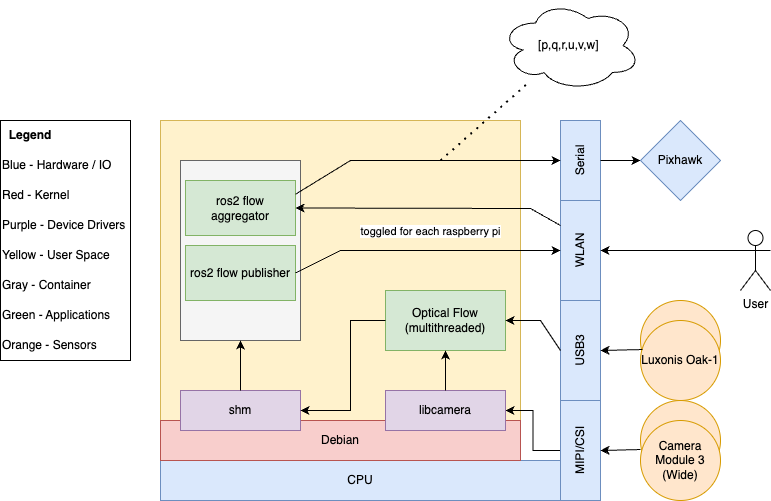

The diagram above was exported from draw.io. Its source (the exported page's mxGraphModel, read from the mxfile embedded in the PNG):
<mxGraphModel dx="1303" dy="2069" grid="1" gridSize="10" guides="1" tooltips="1" connect="1" arrows="1" fold="1" page="1" pageScale="1" pageWidth="850" pageHeight="1100" math="0" shadow="0">
  <root>
    <mxCell id="0" />
    <mxCell id="1" parent="0" />
    <mxCell id="NM8d4cmvQRHP9zZ6Z2rd-34" value="" style="ellipse;whiteSpace=wrap;html=1;aspect=fixed;fillColor=#ffe6cc;strokeColor=#d79b00;" parent="1" vertex="1">
      <mxGeometry x="680" y="280" width="80" height="80" as="geometry" />
    </mxCell>
    <mxCell id="NM8d4cmvQRHP9zZ6Z2rd-25" value="" style="rounded=0;whiteSpace=wrap;html=1;fillColor=#fff2cc;strokeColor=#d6b656;" parent="1" vertex="1">
      <mxGeometry x="200" y="100" width="360" height="300" as="geometry" />
    </mxCell>
    <mxCell id="NM8d4cmvQRHP9zZ6Z2rd-1" value="CPU" style="rounded=0;whiteSpace=wrap;html=1;fillColor=#dae8fc;strokeColor=#6c8ebf;" parent="1" vertex="1">
      <mxGeometry x="200" y="440" width="400" height="40" as="geometry" />
    </mxCell>
    <mxCell id="NM8d4cmvQRHP9zZ6Z2rd-3" value="USB3" style="rounded=0;whiteSpace=wrap;html=1;fillColor=#dae8fc;strokeColor=#6c8ebf;rotation=-90;" parent="1" vertex="1">
      <mxGeometry x="570" y="310" width="100" height="40" as="geometry" />
    </mxCell>
    <mxCell id="NM8d4cmvQRHP9zZ6Z2rd-4" value="WLAN" style="rounded=0;whiteSpace=wrap;html=1;fillColor=#dae8fc;strokeColor=#6c8ebf;rotation=-90;" parent="1" vertex="1">
      <mxGeometry x="570" y="210" width="100" height="40" as="geometry" />
    </mxCell>
    <mxCell id="NM8d4cmvQRHP9zZ6Z2rd-5" value="Debian" style="rounded=0;whiteSpace=wrap;html=1;fillColor=#f8cecc;strokeColor=#b85450;" parent="1" vertex="1">
      <mxGeometry x="200" y="400" width="360" height="40" as="geometry" />
    </mxCell>
    <mxCell id="NM8d4cmvQRHP9zZ6Z2rd-30" style="edgeStyle=orthogonalEdgeStyle;rounded=0;orthogonalLoop=1;jettySize=auto;html=1;exitX=0.5;exitY=0;exitDx=0;exitDy=0;" parent="1" source="NM8d4cmvQRHP9zZ6Z2rd-9" target="NM8d4cmvQRHP9zZ6Z2rd-8" edge="1">
      <mxGeometry relative="1" as="geometry" />
    </mxCell>
    <mxCell id="NM8d4cmvQRHP9zZ6Z2rd-8" value="libcamera" style="rounded=0;whiteSpace=wrap;html=1;fillColor=#e1d5e7;strokeColor=#9673a6;rotation=0;" parent="1" vertex="1">
      <mxGeometry x="425" y="370" width="120" height="40" as="geometry" />
    </mxCell>
    <mxCell id="NM8d4cmvQRHP9zZ6Z2rd-9" value="MIPI/CSI" style="rounded=0;whiteSpace=wrap;html=1;fillColor=#dae8fc;strokeColor=#6c8ebf;rotation=-90;" parent="1" vertex="1">
      <mxGeometry x="570" y="410" width="100" height="40" as="geometry" />
    </mxCell>
    <mxCell id="NM8d4cmvQRHP9zZ6Z2rd-13" value="" style="rounded=0;whiteSpace=wrap;html=1;align=left;" parent="1" vertex="1">
      <mxGeometry x="40" y="100" width="130" height="240" as="geometry" />
    </mxCell>
    <mxCell id="NM8d4cmvQRHP9zZ6Z2rd-14" value="&lt;b&gt;Legend&lt;/b&gt;" style="text;html=1;align=center;verticalAlign=middle;whiteSpace=wrap;rounded=0;" parent="1" vertex="1">
      <mxGeometry x="40" y="100" width="60" height="30" as="geometry" />
    </mxCell>
    <mxCell id="NM8d4cmvQRHP9zZ6Z2rd-15" value="Blue - Hardware / IO" style="text;html=1;align=left;verticalAlign=middle;whiteSpace=wrap;rounded=0;" parent="1" vertex="1">
      <mxGeometry x="40" y="130" width="120" height="30" as="geometry" />
    </mxCell>
    <mxCell id="NM8d4cmvQRHP9zZ6Z2rd-16" value="Red - Kernel" style="text;html=1;align=left;verticalAlign=middle;whiteSpace=wrap;rounded=0;" parent="1" vertex="1">
      <mxGeometry x="40" y="160" width="120" height="30" as="geometry" />
    </mxCell>
    <mxCell id="NM8d4cmvQRHP9zZ6Z2rd-17" value="Purple - Device Drivers" style="text;html=1;align=left;verticalAlign=middle;whiteSpace=wrap;rounded=0;" parent="1" vertex="1">
      <mxGeometry x="40" y="190" width="140" height="30" as="geometry" />
    </mxCell>
    <mxCell id="NM8d4cmvQRHP9zZ6Z2rd-18" value="Yellow - User Space" style="text;html=1;align=left;verticalAlign=middle;whiteSpace=wrap;rounded=0;" parent="1" vertex="1">
      <mxGeometry x="40" y="220" width="140" height="30" as="geometry" />
    </mxCell>
    <mxCell id="NM8d4cmvQRHP9zZ6Z2rd-21" value="shm" style="rounded=0;whiteSpace=wrap;html=1;fillColor=#e1d5e7;strokeColor=#9673a6;rotation=0;" parent="1" vertex="1">
      <mxGeometry x="220" y="370" width="120" height="40" as="geometry" />
    </mxCell>
    <mxCell id="NM8d4cmvQRHP9zZ6Z2rd-26" value="Gray - Container" style="text;html=1;align=left;verticalAlign=middle;whiteSpace=wrap;rounded=0;" parent="1" vertex="1">
      <mxGeometry x="40" y="250" width="140" height="30" as="geometry" />
    </mxCell>
    <mxCell id="NM8d4cmvQRHP9zZ6Z2rd-27" value="Optical Flow (multithreaded)" style="rounded=0;whiteSpace=wrap;html=1;fillColor=#d5e8d4;strokeColor=#82b366;" parent="1" vertex="1">
      <mxGeometry x="425" y="270" width="120" height="60" as="geometry" />
    </mxCell>
    <mxCell id="NM8d4cmvQRHP9zZ6Z2rd-28" value="" style="endArrow=classic;html=1;rounded=0;entryX=0.5;entryY=1;entryDx=0;entryDy=0;exitX=0.5;exitY=0;exitDx=0;exitDy=0;" parent="1" source="NM8d4cmvQRHP9zZ6Z2rd-8" target="NM8d4cmvQRHP9zZ6Z2rd-27" edge="1">
      <mxGeometry width="50" height="50" relative="1" as="geometry">
        <mxPoint x="470" y="280" as="sourcePoint" />
        <mxPoint x="420" y="330" as="targetPoint" />
      </mxGeometry>
    </mxCell>
    <mxCell id="NM8d4cmvQRHP9zZ6Z2rd-29" value="" style="endArrow=classic;html=1;rounded=0;exitX=0.5;exitY=0;exitDx=0;exitDy=0;entryX=1;entryY=0.5;entryDx=0;entryDy=0;" parent="1" source="NM8d4cmvQRHP9zZ6Z2rd-3" target="NM8d4cmvQRHP9zZ6Z2rd-27" edge="1">
      <mxGeometry width="50" height="50" relative="1" as="geometry">
        <mxPoint x="470" y="280" as="sourcePoint" />
        <mxPoint x="420" y="330" as="targetPoint" />
        <Array as="points">
          <mxPoint x="580" y="300" />
        </Array>
      </mxGeometry>
    </mxCell>
    <mxCell id="NM8d4cmvQRHP9zZ6Z2rd-32" value="" style="ellipse;whiteSpace=wrap;html=1;aspect=fixed;fillColor=#ffe6cc;strokeColor=#d79b00;" parent="1" vertex="1">
      <mxGeometry x="680" y="380" width="80" height="80" as="geometry" />
    </mxCell>
    <mxCell id="NM8d4cmvQRHP9zZ6Z2rd-33" value="Orange - Sensors" style="text;html=1;align=left;verticalAlign=middle;whiteSpace=wrap;rounded=0;" parent="1" vertex="1">
      <mxGeometry x="40" y="310" width="140" height="30" as="geometry" />
    </mxCell>
    <mxCell id="NM8d4cmvQRHP9zZ6Z2rd-37" value="Luxonis Oak-1" style="ellipse;whiteSpace=wrap;html=1;aspect=fixed;fillColor=#ffe6cc;strokeColor=#d79b00;" parent="1" vertex="1">
      <mxGeometry x="680" y="300" width="80" height="80" as="geometry" />
    </mxCell>
    <mxCell id="NM8d4cmvQRHP9zZ6Z2rd-38" value="Camera Module 3 (Wide)" style="ellipse;whiteSpace=wrap;html=1;aspect=fixed;fillColor=#ffe6cc;strokeColor=#d79b00;" parent="1" vertex="1">
      <mxGeometry x="680" y="400" width="80" height="80" as="geometry" />
    </mxCell>
    <mxCell id="NM8d4cmvQRHP9zZ6Z2rd-40" value="" style="endArrow=classic;html=1;rounded=0;exitX=0.025;exitY=0.363;exitDx=0;exitDy=0;entryX=0.5;entryY=1;entryDx=0;entryDy=0;exitPerimeter=0;" parent="1" source="NM8d4cmvQRHP9zZ6Z2rd-37" target="NM8d4cmvQRHP9zZ6Z2rd-3" edge="1">
      <mxGeometry width="50" height="50" relative="1" as="geometry">
        <mxPoint x="470" y="280" as="sourcePoint" />
        <mxPoint x="420" y="330" as="targetPoint" />
      </mxGeometry>
    </mxCell>
    <mxCell id="NM8d4cmvQRHP9zZ6Z2rd-41" value="" style="endArrow=classic;html=1;rounded=0;exitX=0;exitY=0.363;exitDx=0;exitDy=0;entryX=0.5;entryY=1;entryDx=0;entryDy=0;exitPerimeter=0;" parent="1" source="NM8d4cmvQRHP9zZ6Z2rd-38" target="NM8d4cmvQRHP9zZ6Z2rd-9" edge="1">
      <mxGeometry width="50" height="50" relative="1" as="geometry">
        <mxPoint x="470" y="280" as="sourcePoint" />
        <mxPoint x="420" y="330" as="targetPoint" />
      </mxGeometry>
    </mxCell>
    <mxCell id="NM8d4cmvQRHP9zZ6Z2rd-42" value="" style="rounded=0;whiteSpace=wrap;html=1;fillColor=#f5f5f5;strokeColor=#666666;fontColor=#333333;" parent="1" vertex="1">
      <mxGeometry x="220" y="140" width="120" height="180" as="geometry" />
    </mxCell>
    <mxCell id="NM8d4cmvQRHP9zZ6Z2rd-43" value="Green - Applications" style="text;html=1;align=left;verticalAlign=middle;whiteSpace=wrap;rounded=0;" parent="1" vertex="1">
      <mxGeometry x="40" y="280" width="140" height="30" as="geometry" />
    </mxCell>
    <mxCell id="NM8d4cmvQRHP9zZ6Z2rd-44" value="ros2 flow aggregator" style="rounded=0;whiteSpace=wrap;html=1;fillColor=#d5e8d4;strokeColor=#82b366;" parent="1" vertex="1">
      <mxGeometry x="225" y="160" width="110" height="55" as="geometry" />
    </mxCell>
    <mxCell id="NM8d4cmvQRHP9zZ6Z2rd-46" value="" style="endArrow=classic;html=1;rounded=0;exitX=0.5;exitY=0;exitDx=0;exitDy=0;entryX=0.5;entryY=1;entryDx=0;entryDy=0;" parent="1" source="NM8d4cmvQRHP9zZ6Z2rd-21" target="NM8d4cmvQRHP9zZ6Z2rd-42" edge="1">
      <mxGeometry width="50" height="50" relative="1" as="geometry">
        <mxPoint x="470" y="280" as="sourcePoint" />
        <mxPoint x="420" y="330" as="targetPoint" />
      </mxGeometry>
    </mxCell>
    <mxCell id="NM8d4cmvQRHP9zZ6Z2rd-48" value="" style="endArrow=classic;html=1;rounded=0;exitX=0;exitY=0.5;exitDx=0;exitDy=0;entryX=1;entryY=0.5;entryDx=0;entryDy=0;" parent="1" source="NM8d4cmvQRHP9zZ6Z2rd-27" target="NM8d4cmvQRHP9zZ6Z2rd-21" edge="1">
      <mxGeometry width="50" height="50" relative="1" as="geometry">
        <mxPoint x="470" y="280" as="sourcePoint" />
        <mxPoint x="420" y="330" as="targetPoint" />
        <Array as="points">
          <mxPoint x="390" y="300" />
          <mxPoint x="390" y="390" />
        </Array>
      </mxGeometry>
    </mxCell>
    <mxCell id="NM8d4cmvQRHP9zZ6Z2rd-75" value="" style="endArrow=classic;html=1;rounded=0;exitX=0.75;exitY=0;exitDx=0;exitDy=0;entryX=1;entryY=0.5;entryDx=0;entryDy=0;" parent="1" source="NM8d4cmvQRHP9zZ6Z2rd-4" target="NM8d4cmvQRHP9zZ6Z2rd-44" edge="1">
      <mxGeometry width="50" height="50" relative="1" as="geometry">
        <mxPoint x="440" y="280" as="sourcePoint" />
        <mxPoint x="390" y="330" as="targetPoint" />
        <Array as="points">
          <mxPoint x="570" y="188" />
        </Array>
      </mxGeometry>
    </mxCell>
    <mxCell id="NM8d4cmvQRHP9zZ6Z2rd-76" value="ros2 flow publisher" style="rounded=0;whiteSpace=wrap;html=1;fillColor=#d5e8d4;strokeColor=#82b366;" parent="1" vertex="1">
      <mxGeometry x="225" y="225" width="110" height="55" as="geometry" />
    </mxCell>
    <mxCell id="NM8d4cmvQRHP9zZ6Z2rd-77" value="" style="endArrow=classic;html=1;rounded=0;exitX=1;exitY=0.5;exitDx=0;exitDy=0;entryX=0.5;entryY=0;entryDx=0;entryDy=0;" parent="1" source="NM8d4cmvQRHP9zZ6Z2rd-76" target="NM8d4cmvQRHP9zZ6Z2rd-4" edge="1">
      <mxGeometry width="50" height="50" relative="1" as="geometry">
        <mxPoint x="440" y="280" as="sourcePoint" />
        <mxPoint x="390" y="330" as="targetPoint" />
        <Array as="points">
          <mxPoint x="380" y="230" />
        </Array>
      </mxGeometry>
    </mxCell>
    <mxCell id="NM8d4cmvQRHP9zZ6Z2rd-78" value="toggled for each raspberry pi" style="edgeLabel;html=1;align=center;verticalAlign=middle;resizable=0;points=[];" parent="NM8d4cmvQRHP9zZ6Z2rd-77" vertex="1" connectable="0">
      <mxGeometry x="-0.1378" y="-1" relative="1" as="geometry">
        <mxPoint x="23" y="-21" as="offset" />
      </mxGeometry>
    </mxCell>
    <mxCell id="NM8d4cmvQRHP9zZ6Z2rd-79" value="Serial" style="rounded=0;whiteSpace=wrap;html=1;fillColor=#dae8fc;strokeColor=#6c8ebf;rotation=-90;" parent="1" vertex="1">
      <mxGeometry x="580" y="120" width="80" height="40" as="geometry" />
    </mxCell>
    <mxCell id="NM8d4cmvQRHP9zZ6Z2rd-80" value="" style="endArrow=classic;html=1;rounded=0;exitX=1;exitY=0.25;exitDx=0;exitDy=0;" parent="1" source="NM8d4cmvQRHP9zZ6Z2rd-44" target="NM8d4cmvQRHP9zZ6Z2rd-79" edge="1">
      <mxGeometry width="50" height="50" relative="1" as="geometry">
        <mxPoint x="390" y="330" as="sourcePoint" />
        <mxPoint x="440" y="280" as="targetPoint" />
        <Array as="points">
          <mxPoint x="390" y="140" />
        </Array>
      </mxGeometry>
    </mxCell>
    <mxCell id="NM8d4cmvQRHP9zZ6Z2rd-81" value="" style="endArrow=classic;html=1;rounded=0;exitX=0.5;exitY=1;exitDx=0;exitDy=0;entryX=0;entryY=0.5;entryDx=0;entryDy=0;" parent="1" source="NM8d4cmvQRHP9zZ6Z2rd-79" target="NM8d4cmvQRHP9zZ6Z2rd-82" edge="1">
      <mxGeometry width="50" height="50" relative="1" as="geometry">
        <mxPoint x="390" y="330" as="sourcePoint" />
        <mxPoint x="690" y="140" as="targetPoint" />
      </mxGeometry>
    </mxCell>
    <mxCell id="NM8d4cmvQRHP9zZ6Z2rd-82" value="Pixhawk" style="rhombus;whiteSpace=wrap;html=1;fillColor=#dae8fc;strokeColor=#6c8ebf;" parent="1" vertex="1">
      <mxGeometry x="680" y="100" width="80" height="80" as="geometry" />
    </mxCell>
    <mxCell id="NM8d4cmvQRHP9zZ6Z2rd-83" value="" style="endArrow=none;dashed=1;html=1;dashPattern=1 3;strokeWidth=2;rounded=0;" parent="1" target="NM8d4cmvQRHP9zZ6Z2rd-84" edge="1">
      <mxGeometry width="50" height="50" relative="1" as="geometry">
        <mxPoint x="480" y="140" as="sourcePoint" />
        <mxPoint x="570" y="40" as="targetPoint" />
      </mxGeometry>
    </mxCell>
    <mxCell id="NM8d4cmvQRHP9zZ6Z2rd-84" value="[p,q,r,u,v,w]&amp;nbsp;" style="ellipse;shape=cloud;whiteSpace=wrap;html=1;" parent="1" vertex="1">
      <mxGeometry x="540" y="-20" width="140" height="90" as="geometry" />
    </mxCell>
    <mxCell id="NM8d4cmvQRHP9zZ6Z2rd-91" value="User" style="shape=umlActor;verticalLabelPosition=bottom;verticalAlign=top;html=1;outlineConnect=0;" parent="1" vertex="1">
      <mxGeometry x="780" y="210" width="30" height="60" as="geometry" />
    </mxCell>
    <mxCell id="31w_VfUehsiVG-QDXlAc-1" value="" style="endArrow=classic;html=1;rounded=0;exitX=0;exitY=0.3333333333333333;exitDx=0;exitDy=0;exitPerimeter=0;entryX=0.5;entryY=1;entryDx=0;entryDy=0;" edge="1" parent="1" source="NM8d4cmvQRHP9zZ6Z2rd-91" target="NM8d4cmvQRHP9zZ6Z2rd-4">
      <mxGeometry width="50" height="50" relative="1" as="geometry">
        <mxPoint x="400" y="340" as="sourcePoint" />
        <mxPoint x="450" y="290" as="targetPoint" />
      </mxGeometry>
    </mxCell>
  </root>
</mxGraphModel>